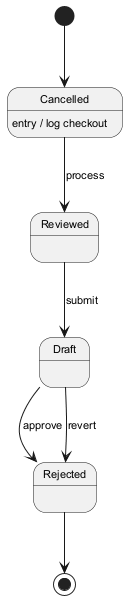

The diagram above was rendered by PlantUML. Its source (embedded in the PNG):
@startuml
skinparam monochrome true
skinparam defaultFontSize 11
[*] --> Cancelled
Cancelled --> Reviewed : process
Cancelled : entry / log checkout
Reviewed --> Draft : submit
Draft --> Rejected : approve
Draft --> Rejected : revert
Rejected --> [*]
@enduml